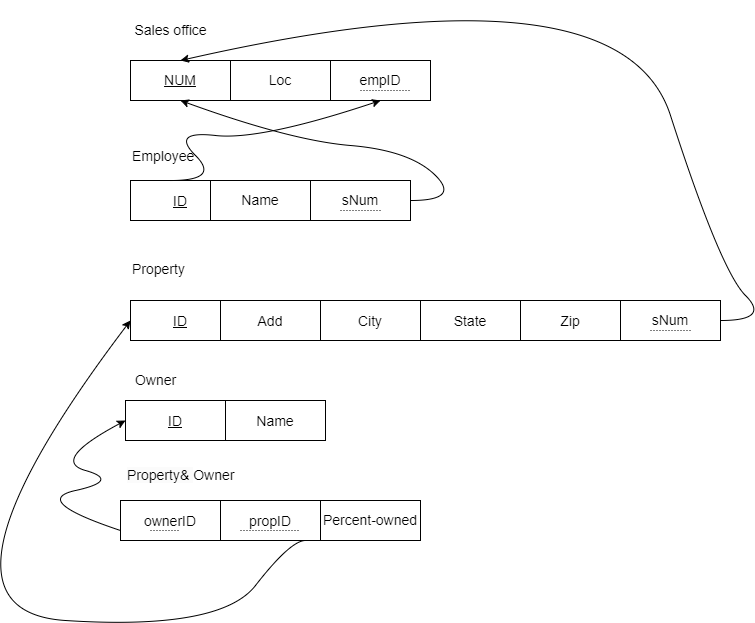

The diagram above was exported from draw.io. Its source (the exported page's mxGraphModel, read from the mxfile embedded in the PNG):
<mxGraphModel dx="2126" dy="623" grid="1" gridSize="10" guides="1" tooltips="1" connect="1" arrows="1" fold="1" page="1" pageScale="1" pageWidth="850" pageHeight="1100" math="0" shadow="0">
  <root>
    <mxCell id="0" />
    <mxCell id="1" parent="0" />
    <mxCell id="5974Dsl2mp4Ef9G1FxTd-8" value="&lt;p dir=&quot;RTL&quot; align=&quot;center&quot; class=&quot;MsoNormal&quot;&gt;Sales office&lt;/p&gt;" style="text;html=1;align=center;verticalAlign=middle;resizable=0;points=[];autosize=1;strokeColor=none;fillColor=none;fontSize=14;" parent="1" vertex="1">
      <mxGeometry x="60" y="100" width="100" height="60" as="geometry" />
    </mxCell>
    <mxCell id="oE5q1ow4n-lfrFlZQN1t-1" value="&lt;u style=&quot;border-color: var(--border-color); background-color: initial;&quot;&gt;&lt;font style=&quot;font-size: 14px;&quot;&gt;NUM&lt;/font&gt;&lt;/u&gt;" style="whiteSpace=wrap;html=1;align=center;" parent="1" vertex="1">
      <mxGeometry x="70" y="160" width="100" height="40" as="geometry" />
    </mxCell>
    <mxCell id="oE5q1ow4n-lfrFlZQN1t-3" value="&lt;p style=&quot;direction: ltr; unicode-bidi: embed;&quot; align=&quot;center&quot; class=&quot;MsoNormal&quot;&gt;Loc&lt;/p&gt;" style="whiteSpace=wrap;html=1;align=center;fontSize=14;" parent="1" vertex="1">
      <mxGeometry x="170" y="160" width="100" height="40" as="geometry" />
    </mxCell>
    <mxCell id="oE5q1ow4n-lfrFlZQN1t-7" value="&lt;p style=&quot;text-align:center&quot; dir=&quot;RTL&quot; align=&quot;center&quot; class=&quot;MsoNormal&quot;&gt;&lt;font style=&quot;font-size: 14px;&quot;&gt;Employee&lt;/font&gt;&lt;/p&gt;" style="text;whiteSpace=wrap;html=1;fontSize=18;" parent="1" vertex="1">
      <mxGeometry x="70" y="220" width="80" height="50" as="geometry" />
    </mxCell>
    <mxCell id="oE5q1ow4n-lfrFlZQN1t-8" value="&lt;p style=&quot;direction: ltr; unicode-bidi: embed;&quot; align=&quot;center&quot; class=&quot;MsoNormal&quot;&gt;&lt;u&gt;&lt;font style=&quot;font-size: 14px;&quot;&gt;ID&lt;/font&gt;&lt;/u&gt;&lt;/p&gt;" style="whiteSpace=wrap;html=1;align=center;fontSize=18;" parent="1" vertex="1">
      <mxGeometry x="70" y="280" width="100" height="40" as="geometry" />
    </mxCell>
    <mxCell id="oE5q1ow4n-lfrFlZQN1t-10" value="&lt;p style=&quot;direction: ltr; unicode-bidi: embed;&quot; align=&quot;center&quot; class=&quot;MsoNormal&quot;&gt;Name&lt;/p&gt;" style="whiteSpace=wrap;html=1;align=center;fontSize=14;" parent="1" vertex="1">
      <mxGeometry x="150" y="280" width="100" height="40" as="geometry" />
    </mxCell>
    <mxCell id="oE5q1ow4n-lfrFlZQN1t-11" value="&lt;p style=&quot;direction: ltr; unicode-bidi: embed;&quot; align=&quot;center&quot; class=&quot;MsoNormal&quot;&gt;sNum&lt;/p&gt;" style="whiteSpace=wrap;html=1;align=center;fontSize=14;" parent="1" vertex="1">
      <mxGeometry x="250" y="280" width="100" height="40" as="geometry" />
    </mxCell>
    <mxCell id="oE5q1ow4n-lfrFlZQN1t-12" value="&lt;p style=&quot;text-align:center&quot; dir=&quot;RTL&quot; align=&quot;center&quot; class=&quot;MsoNormal&quot;&gt;Property&lt;/p&gt;" style="text;whiteSpace=wrap;html=1;fontSize=14;" parent="1" vertex="1">
      <mxGeometry x="70" y="340" width="90" height="50" as="geometry" />
    </mxCell>
    <mxCell id="oE5q1ow4n-lfrFlZQN1t-13" value="&lt;p style=&quot;direction: ltr; unicode-bidi: embed;&quot; align=&quot;center&quot; class=&quot;MsoNormal&quot;&gt;&lt;u&gt;&lt;font style=&quot;font-size: 14px;&quot;&gt;ID&lt;/font&gt;&lt;/u&gt;&lt;/p&gt;" style="whiteSpace=wrap;html=1;align=center;fontSize=18;" parent="1" vertex="1">
      <mxGeometry x="70" y="400" width="100" height="40" as="geometry" />
    </mxCell>
    <mxCell id="oE5q1ow4n-lfrFlZQN1t-14" value="&lt;p style=&quot;direction: ltr; unicode-bidi: embed;&quot; align=&quot;center&quot; class=&quot;MsoNormal&quot;&gt;&lt;font style=&quot;font-size: 14px;&quot;&gt;Add&lt;/font&gt;&lt;/p&gt;" style="whiteSpace=wrap;html=1;align=center;fontSize=18;" parent="1" vertex="1">
      <mxGeometry x="160" y="400" width="100" height="40" as="geometry" />
    </mxCell>
    <mxCell id="oE5q1ow4n-lfrFlZQN1t-15" value="&lt;p dir=&quot;RTL&quot; align=&quot;center&quot; class=&quot;MsoNormal&quot;&gt;Owner&lt;/p&gt;" style="text;html=1;align=center;verticalAlign=middle;resizable=0;points=[];autosize=1;strokeColor=none;fillColor=none;fontSize=14;" parent="1" vertex="1">
      <mxGeometry x="65" y="450" width="60" height="60" as="geometry" />
    </mxCell>
    <mxCell id="oE5q1ow4n-lfrFlZQN1t-16" value="&lt;p style=&quot;direction: ltr; unicode-bidi: embed;&quot; align=&quot;center&quot; class=&quot;MsoNormal&quot;&gt;&lt;u&gt;&lt;font style=&quot;font-size: 14px;&quot;&gt;ID&lt;/font&gt;&lt;/u&gt;&lt;/p&gt;" style="whiteSpace=wrap;html=1;align=center;fontSize=18;" parent="1" vertex="1">
      <mxGeometry x="65" y="500" width="100" height="40" as="geometry" />
    </mxCell>
    <mxCell id="oE5q1ow4n-lfrFlZQN1t-17" value="&lt;p style=&quot;direction: ltr; unicode-bidi: embed;&quot; align=&quot;center&quot; class=&quot;MsoNormal&quot;&gt;&lt;font style=&quot;font-size: 14px;&quot;&gt;Name&lt;/font&gt;&lt;/p&gt;" style="whiteSpace=wrap;html=1;align=center;fontSize=18;" parent="1" vertex="1">
      <mxGeometry x="165" y="500" width="100" height="40" as="geometry" />
    </mxCell>
    <mxCell id="oE5q1ow4n-lfrFlZQN1t-42" value="&lt;p style=&quot;direction: ltr; unicode-bidi: embed;&quot; align=&quot;center&quot; class=&quot;MsoNormal&quot;&gt;&lt;font style=&quot;font-size: 14px;&quot;&gt;City&lt;/font&gt;&lt;/p&gt;" style="whiteSpace=wrap;html=1;align=center;fontSize=18;" parent="1" vertex="1">
      <mxGeometry x="260" y="400" width="100" height="40" as="geometry" />
    </mxCell>
    <mxCell id="oE5q1ow4n-lfrFlZQN1t-43" value="&lt;p align=&quot;center&quot; class=&quot;MsoNormal&quot;&gt;&lt;br&gt;&lt;/p&gt;" style="text;whiteSpace=wrap;html=1;fontSize=14;" parent="1" vertex="1">
      <mxGeometry x="390" y="420" width="60" height="70" as="geometry" />
    </mxCell>
    <mxCell id="oE5q1ow4n-lfrFlZQN1t-44" value="&lt;p style=&quot;direction: ltr; unicode-bidi: embed;&quot; align=&quot;center&quot; class=&quot;MsoNormal&quot;&gt;&lt;font style=&quot;font-size: 14px;&quot;&gt;State&lt;/font&gt;&lt;br&gt;&lt;/p&gt;" style="whiteSpace=wrap;html=1;align=center;fontSize=18;" parent="1" vertex="1">
      <mxGeometry x="360" y="400" width="100" height="40" as="geometry" />
    </mxCell>
    <mxCell id="oE5q1ow4n-lfrFlZQN1t-45" value="&lt;p align=&quot;center&quot; class=&quot;MsoNormal&quot;&gt;&lt;br&gt;&lt;/p&gt;" style="text;whiteSpace=wrap;html=1;fontSize=14;" parent="1" vertex="1">
      <mxGeometry x="530" y="450" width="50" height="70" as="geometry" />
    </mxCell>
    <mxCell id="oE5q1ow4n-lfrFlZQN1t-46" value="&lt;p style=&quot;direction: ltr; unicode-bidi: embed;&quot; align=&quot;center&quot; class=&quot;MsoNormal&quot;&gt;&lt;font style=&quot;font-size: 14px;&quot;&gt;Zip&lt;/font&gt;&lt;br&gt;&lt;/p&gt;" style="whiteSpace=wrap;html=1;align=center;fontSize=18;" parent="1" vertex="1">
      <mxGeometry x="460" y="400" width="100" height="40" as="geometry" />
    </mxCell>
    <mxCell id="oE5q1ow4n-lfrFlZQN1t-47" value="" style="endArrow=none;html=1;rounded=0;dashed=1;dashPattern=1 2;fontSize=14;" parent="1" edge="1">
      <mxGeometry relative="1" as="geometry">
        <mxPoint x="280" y="310" as="sourcePoint" />
        <mxPoint x="320" y="310" as="targetPoint" />
      </mxGeometry>
    </mxCell>
    <mxCell id="oE5q1ow4n-lfrFlZQN1t-49" value="" style="curved=1;endArrow=classic;html=1;rounded=0;fontSize=14;entryX=0.5;entryY=1;entryDx=0;entryDy=0;" parent="1" target="oE5q1ow4n-lfrFlZQN1t-1" edge="1">
      <mxGeometry width="50" height="50" relative="1" as="geometry">
        <mxPoint x="350" y="300" as="sourcePoint" />
        <mxPoint x="400" y="250" as="targetPoint" />
        <Array as="points">
          <mxPoint x="400" y="300" />
          <mxPoint x="350" y="250" />
          <mxPoint x="230" y="240" />
        </Array>
      </mxGeometry>
    </mxCell>
    <mxCell id="oE5q1ow4n-lfrFlZQN1t-50" value="&lt;p style=&quot;direction: ltr; unicode-bidi: embed;&quot; align=&quot;center&quot; class=&quot;MsoNormal&quot;&gt;empID&lt;/p&gt;" style="whiteSpace=wrap;html=1;align=center;fontSize=14;" parent="1" vertex="1">
      <mxGeometry x="270" y="160" width="100" height="40" as="geometry" />
    </mxCell>
    <mxCell id="oE5q1ow4n-lfrFlZQN1t-51" value="" style="endArrow=none;html=1;rounded=0;dashed=1;dashPattern=1 2;fontSize=14;" parent="1" edge="1">
      <mxGeometry relative="1" as="geometry">
        <mxPoint x="300" y="190" as="sourcePoint" />
        <mxPoint x="350" y="190" as="targetPoint" />
      </mxGeometry>
    </mxCell>
    <mxCell id="oE5q1ow4n-lfrFlZQN1t-55" value="" style="curved=1;endArrow=classic;html=1;rounded=0;fontSize=14;entryX=0.5;entryY=1;entryDx=0;entryDy=0;" parent="1" target="oE5q1ow4n-lfrFlZQN1t-50" edge="1">
      <mxGeometry width="50" height="50" relative="1" as="geometry">
        <mxPoint x="110" y="280" as="sourcePoint" />
        <mxPoint x="160" y="230" as="targetPoint" />
        <Array as="points">
          <mxPoint x="160" y="280" />
          <mxPoint x="110" y="230" />
          <mxPoint x="200" y="240" />
        </Array>
      </mxGeometry>
    </mxCell>
    <mxCell id="oE5q1ow4n-lfrFlZQN1t-56" value="&lt;p style=&quot;direction: ltr; unicode-bidi: embed;&quot; align=&quot;center&quot; class=&quot;MsoNormal&quot;&gt;sNum&lt;/p&gt;" style="whiteSpace=wrap;html=1;align=center;fontSize=14;" parent="1" vertex="1">
      <mxGeometry x="560" y="400" width="100" height="40" as="geometry" />
    </mxCell>
    <mxCell id="oE5q1ow4n-lfrFlZQN1t-57" value="" style="endArrow=none;html=1;rounded=0;dashed=1;dashPattern=1 2;fontSize=14;" parent="1" edge="1">
      <mxGeometry relative="1" as="geometry">
        <mxPoint x="590" y="430" as="sourcePoint" />
        <mxPoint x="630" y="430" as="targetPoint" />
      </mxGeometry>
    </mxCell>
    <mxCell id="oE5q1ow4n-lfrFlZQN1t-59" value="" style="curved=1;endArrow=classic;html=1;rounded=0;fontSize=14;entryX=0.5;entryY=0;entryDx=0;entryDy=0;" parent="1" target="oE5q1ow4n-lfrFlZQN1t-1" edge="1">
      <mxGeometry width="50" height="50" relative="1" as="geometry">
        <mxPoint x="660" y="420" as="sourcePoint" />
        <mxPoint x="710" y="370" as="targetPoint" />
        <Array as="points">
          <mxPoint x="710" y="420" />
          <mxPoint x="660" y="370" />
          <mxPoint x="560" y="60" />
        </Array>
      </mxGeometry>
    </mxCell>
    <mxCell id="oE5q1ow4n-lfrFlZQN1t-61" value="&lt;p style=&quot;direction: ltr; unicode-bidi: embed;&quot; align=&quot;center&quot; class=&quot;MsoNormal&quot;&gt;&lt;font style=&quot;font-size: 14px;&quot;&gt;propID&lt;/font&gt;&lt;/p&gt;" style="whiteSpace=wrap;html=1;align=center;fontSize=18;" parent="1" vertex="1">
      <mxGeometry x="160" y="600" width="100" height="40" as="geometry" />
    </mxCell>
    <mxCell id="oE5q1ow4n-lfrFlZQN1t-62" value="&lt;span style=&quot;color: rgb(0, 0, 0); font-family: Helvetica; font-size: 14px; font-style: normal; font-variant-ligatures: normal; font-variant-caps: normal; font-weight: 400; letter-spacing: normal; orphans: 2; text-align: center; text-indent: 0px; text-transform: none; widows: 2; word-spacing: 0px; -webkit-text-stroke-width: 0px; background-color: rgb(251, 251, 251); text-decoration-thickness: initial; text-decoration-style: initial; text-decoration-color: initial; float: none; display: inline !important;&quot;&gt;Property&amp;amp;&amp;nbsp;&lt;/span&gt;Owner" style="text;whiteSpace=wrap;html=1;fontSize=14;" parent="1" vertex="1">
      <mxGeometry x="65" y="560" width="90" height="40" as="geometry" />
    </mxCell>
    <mxCell id="oE5q1ow4n-lfrFlZQN1t-63" value="" style="endArrow=none;html=1;rounded=0;dashed=1;dashPattern=1 2;fontSize=14;" parent="1" edge="1">
      <mxGeometry relative="1" as="geometry">
        <mxPoint x="180" y="630" as="sourcePoint" />
        <mxPoint x="240" y="630" as="targetPoint" />
      </mxGeometry>
    </mxCell>
    <mxCell id="oE5q1ow4n-lfrFlZQN1t-68" value="&lt;p style=&quot;direction: ltr; unicode-bidi: embed;&quot; align=&quot;center&quot; class=&quot;MsoNormal&quot;&gt;&lt;font style=&quot;font-size: 14px;&quot;&gt;ownerID&lt;/font&gt;&lt;/p&gt;" style="whiteSpace=wrap;html=1;align=center;fontSize=18;" parent="1" vertex="1">
      <mxGeometry x="60" y="600" width="100" height="40" as="geometry" />
    </mxCell>
    <mxCell id="oE5q1ow4n-lfrFlZQN1t-71" value="" style="endArrow=none;html=1;rounded=0;dashed=1;dashPattern=1 2;fontSize=14;" parent="1" edge="1">
      <mxGeometry relative="1" as="geometry">
        <mxPoint x="90" y="630" as="sourcePoint" />
        <mxPoint x="120" y="630" as="targetPoint" />
      </mxGeometry>
    </mxCell>
    <mxCell id="oE5q1ow4n-lfrFlZQN1t-72" value="" style="resizable=0;html=1;align=right;verticalAlign=bottom;fontSize=14;" parent="oE5q1ow4n-lfrFlZQN1t-71" connectable="0" vertex="1">
      <mxGeometry x="1" relative="1" as="geometry" />
    </mxCell>
    <mxCell id="oE5q1ow4n-lfrFlZQN1t-73" value="&lt;p style=&quot;direction: ltr; unicode-bidi: embed;&quot; align=&quot;center&quot; class=&quot;MsoNormal&quot;&gt;Percent-owned&lt;/p&gt;" style="whiteSpace=wrap;html=1;align=center;fontSize=14;" parent="1" vertex="1">
      <mxGeometry x="260" y="600" width="100" height="40" as="geometry" />
    </mxCell>
    <mxCell id="oE5q1ow4n-lfrFlZQN1t-74" value="" style="curved=1;endArrow=classic;html=1;rounded=0;fontSize=14;entryX=0;entryY=0.5;entryDx=0;entryDy=0;" parent="1" target="oE5q1ow4n-lfrFlZQN1t-16" edge="1">
      <mxGeometry width="50" height="50" relative="1" as="geometry">
        <mxPoint x="60" y="630" as="sourcePoint" />
        <mxPoint x="60" y="530" as="targetPoint" />
        <Array as="points">
          <mxPoint x="-30" y="600" />
          <mxPoint x="60" y="580" />
          <mxPoint x="-10" y="560" />
        </Array>
      </mxGeometry>
    </mxCell>
    <mxCell id="oE5q1ow4n-lfrFlZQN1t-76" value="" style="curved=1;endArrow=classic;html=1;rounded=0;fontSize=14;entryX=0;entryY=0.5;entryDx=0;entryDy=0;" parent="1" target="oE5q1ow4n-lfrFlZQN1t-13" edge="1">
      <mxGeometry width="50" height="50" relative="1" as="geometry">
        <mxPoint x="210" y="640" as="sourcePoint" />
        <mxPoint x="260" y="590" as="targetPoint" />
        <Array as="points">
          <mxPoint x="260" y="640" />
          <mxPoint x="230" y="640" />
          <mxPoint x="160" y="730" />
          <mxPoint x="-150" y="710" />
        </Array>
      </mxGeometry>
    </mxCell>
  </root>
</mxGraphModel>